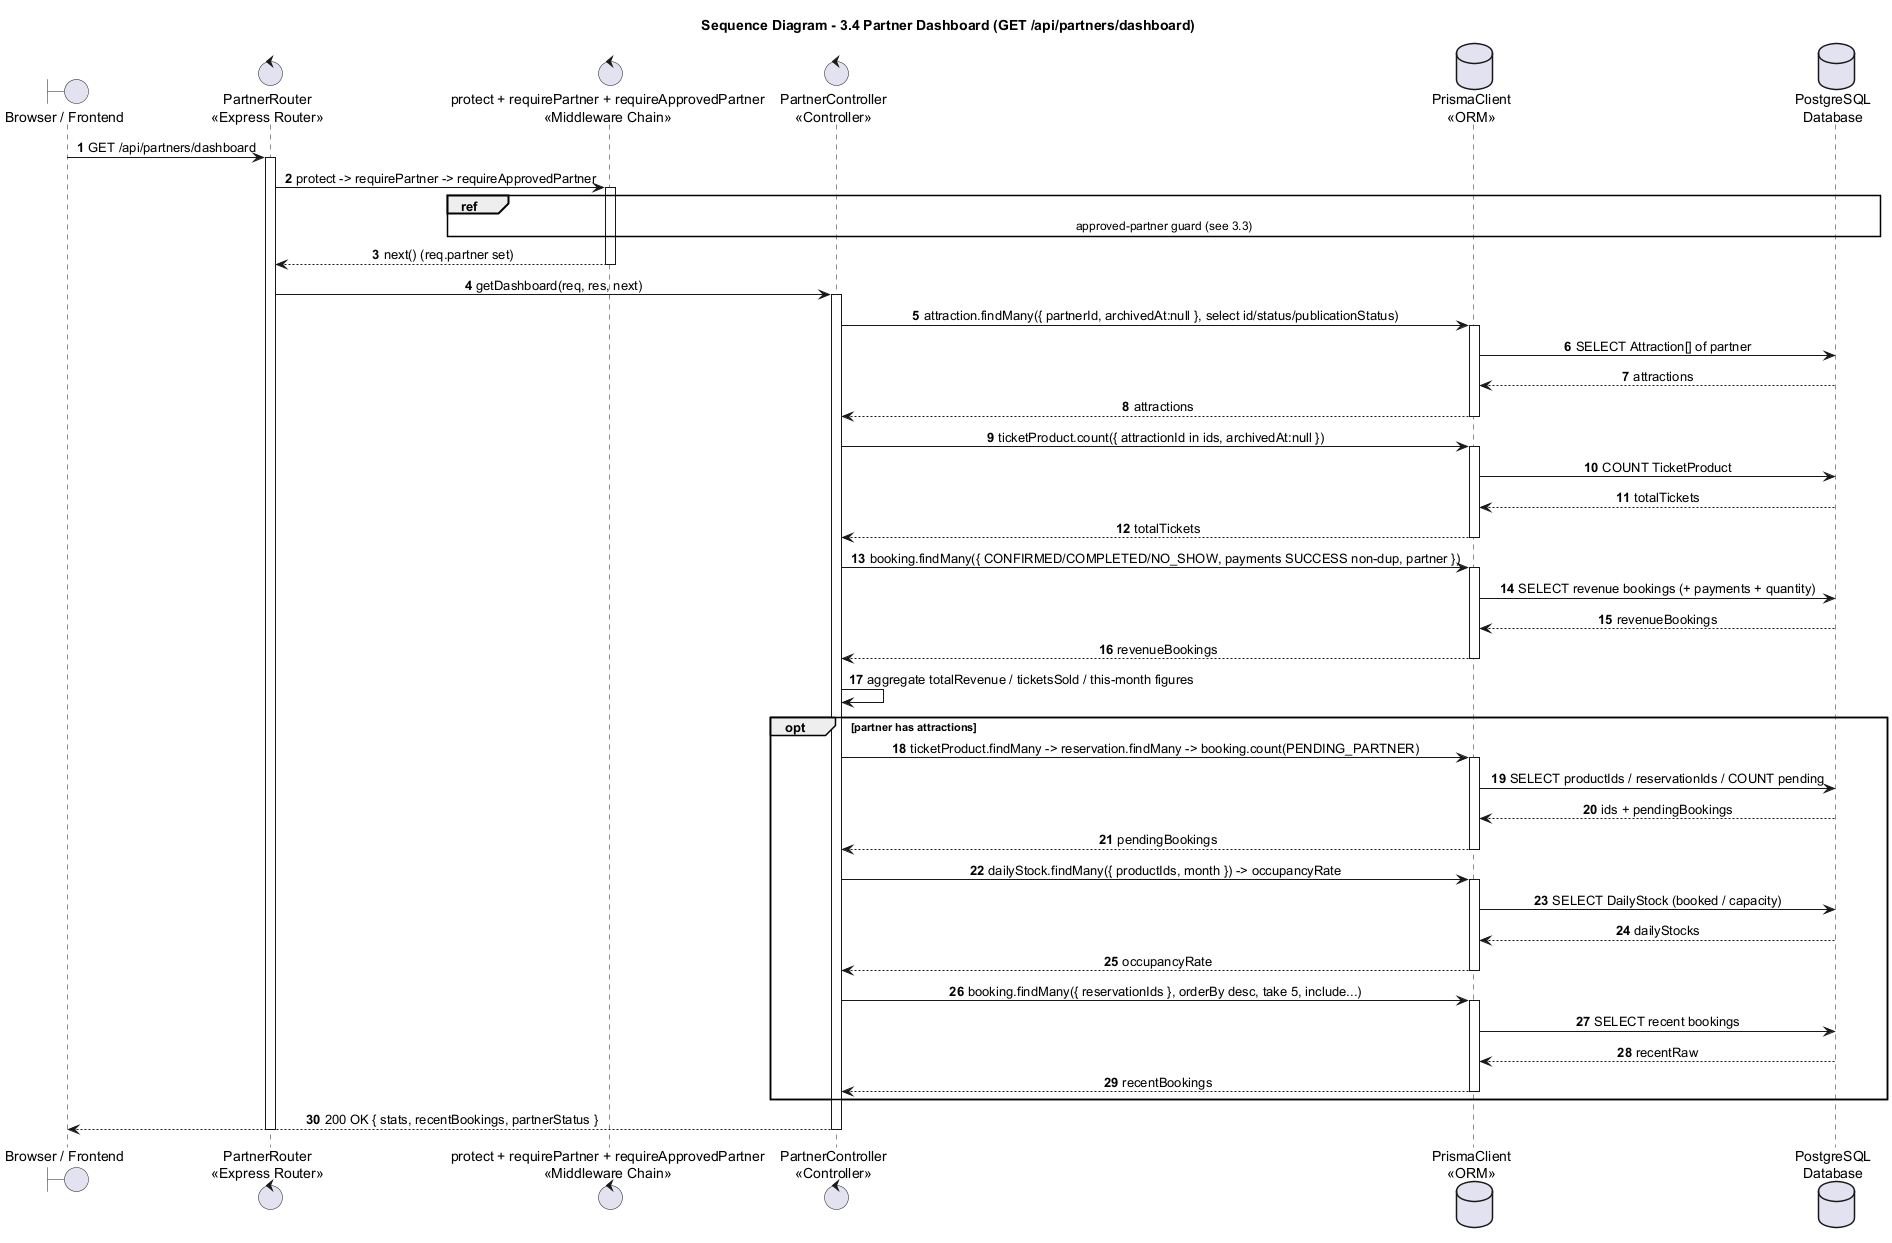

The diagram above was rendered by PlantUML. Its source (embedded in the PNG):
@startuml
title Sequence Diagram - 3.4 Partner Dashboard (GET /api/partners/dashboard)

autonumber
skinparam shadowing false
skinparam sequenceMessageAlign center
skinparam responseMessageBelowArrow true
skinparam ParticipantPadding 25
skinparam BoxPadding 10

boundary "Browser / Frontend" as Browser
control "PartnerRouter\n<<Express Router>>" as Router
control "protect + requirePartner + requireApprovedPartner\n<<Middleware Chain>>" as Guard
control "PartnerController\n<<Controller>>" as Partner
database "PrismaClient\n<<ORM>>" as Prisma
database "PostgreSQL\nDatabase" as DB

Browser -> Router : GET /api/partners/dashboard
activate Router
Router -> Guard : protect -> requirePartner -> requireApprovedPartner
activate Guard
ref over Guard, DB : approved-partner guard (see 3.3)
Guard --> Router : next() (req.partner set)
deactivate Guard

Router -> Partner : getDashboard(req, res, next)
activate Partner

Partner -> Prisma : attraction.findMany({ partnerId, archivedAt:null }, select id/status/publicationStatus)
activate Prisma
Prisma -> DB : SELECT Attraction[] of partner
DB --> Prisma : attractions
Prisma --> Partner : attractions
deactivate Prisma

Partner -> Prisma : ticketProduct.count({ attractionId in ids, archivedAt:null })
activate Prisma
Prisma -> DB : COUNT TicketProduct
DB --> Prisma : totalTickets
Prisma --> Partner : totalTickets
deactivate Prisma

Partner -> Prisma : booking.findMany({ CONFIRMED/COMPLETED/NO_SHOW, payments SUCCESS non-dup, partner })
activate Prisma
Prisma -> DB : SELECT revenue bookings (+ payments + quantity)
DB --> Prisma : revenueBookings
Prisma --> Partner : revenueBookings
deactivate Prisma
Partner -> Partner : aggregate totalRevenue / ticketsSold / this-month figures

opt partner has attractions
  Partner -> Prisma : ticketProduct.findMany -> reservation.findMany -> booking.count(PENDING_PARTNER)
  activate Prisma
  Prisma -> DB : SELECT productIds / reservationIds / COUNT pending
  DB --> Prisma : ids + pendingBookings
  Prisma --> Partner : pendingBookings
  deactivate Prisma
  Partner -> Prisma : dailyStock.findMany({ productIds, month }) -> occupancyRate
  activate Prisma
  Prisma -> DB : SELECT DailyStock (booked / capacity)
  DB --> Prisma : dailyStocks
  Prisma --> Partner : occupancyRate
  deactivate Prisma
  Partner -> Prisma : booking.findMany({ reservationIds }, orderBy desc, take 5, include...)
  activate Prisma
  Prisma -> DB : SELECT recent bookings
  DB --> Prisma : recentRaw
  Prisma --> Partner : recentBookings
  deactivate Prisma
end

Partner --> Browser : 200 OK { stats, recentBookings, partnerStatus }
deactivate Partner
deactivate Router
@enduml